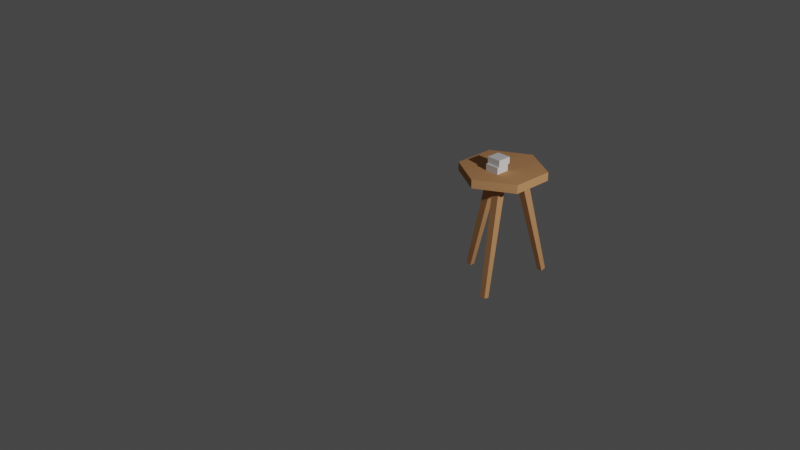 # Source: tripod-table.blend  (saved by Blender 2.92.15; exported with 4.5.12 LTS)
import bpy
from mathutils import Matrix  # noqa: F401  (used for matrix-valued properties, if any)

bpy.ops.wm.read_factory_settings(use_empty=True)
scene = bpy.context.scene
scene.name = 'Scene'

# ---- collections
col_collection = bpy.data.collections.new('Collection'); scene.collection.children.link(col_collection)

# ---- materials (node trees are filled in below, after node groups)
mat_m_brown = bpy.data.materials.new('m_brown')
mat_m_brown.alpha_threshold = 0.0
mat_m_brown.use_transparent_shadow = False
mat_m_brown.diffuse_color = (0.6038, 0.3001, 0.1357, 1.0)
mat_m_brown.roughness = 0.5
mat_m_white = bpy.data.materials.new('m_white')
mat_m_white.alpha_threshold = 0.0
mat_m_white.use_transparent_shadow = False
mat_m_white.roughness = 0.5

# ---- material node trees

# ---- world
world_world = bpy.data.worlds.new('World'); scene.world = world_world
world_world.use_nodes = True; world_world.node_tree.nodes.clear()
_N = world_world.node_tree.nodes; _L = world_world.node_tree.links
n0 = _N.new('ShaderNodeOutputWorld'); n0.name = 'World Output'; n0.location = (300, 300)
n1 = _N.new('ShaderNodeBackground'); n1.name = 'Background'; n1.location = (10, 300)
n1.inputs[0].default_value = (0.05088, 0.05088, 0.05088, 1.0)
_L.new(n1.outputs[0], n0.inputs[0])
n0.is_active_output = True
world_world.color = (0.05088, 0.05088, 0.05088)
world_world.use_sun_shadow = False
world_world.sun_shadow_jitter_overblur = 0.0

# ---- cameras
cam_camera = bpy.data.cameras.new('Camera')
cam_camera.clip_end = 100.0
cam_camera.ortho_scale = 7.314

# ---- lights
light_light = bpy.data.lights.new('Light', 'POINT')
light_light.transmission_factor = 0.0
light_light.energy = 1000.0
light_light.shadow_soft_size = 0.1
light_light.shadow_maximum_resolution = 0.006
light_light.use_absolute_resolution = True

# ---- meshes
me_cube_022 = bpy.data.meshes.new('Cube.022')
me_cube_022.from_pydata([(5.113, -7.103, -1.118), (2.206, -7.414, 0.871), (5.143, -5.802, -1.117), (2.252, -5.415, 0.8712), (6.409, -7.133, -1.108), (4.196, -7.461, 0.885), (6.439, -5.832, -1.108), (4.243, -5.461, 0.8852), (-8.429, 3.616, -0.9224), (-2.335, -2.313, 0.9761), (-7.165, 3.69, -0.9447), (-0.3926, -2.2, 0.9418), (-8.429, 2.351, -0.9454), (-2.335, -4.256, 0.9408), (-7.165, 2.425, -0.9677), (-0.3926, -4.142, 0.9064), (6.408, 13.35, -0.7357), (4.196, 1.187, 1.042), (6.439, 12.2, -0.7802), (4.243, -0.5865, 0.9739), (5.113, 13.38, -0.7448), (2.206, 1.233, 1.028), (5.143, 12.23, -0.7894), (2.252, -0.5401, 0.9599), (1.072, 6.908, 1.091), (1.072, 6.419, 1.239), (9.922, 1.946, 1.001), (9.922, 1.457, 1.148), (9.922, -7.977, 0.8201), (9.922, -8.466, 0.9677), (1.072, -12.94, 0.7298), (1.072, -13.43, 0.8774), (-7.777, -7.977, 0.8201), (-7.777, -8.466, 0.9677), (-7.777, 1.946, 1.001), (-7.777, 1.457, 1.148)], [], [(0, 1, 3, 2), (2, 3, 7, 6), (6, 7, 5, 4), (4, 5, 1, 0), (2, 6, 4, 0), (7, 3, 1, 5), (8, 9, 11, 10), (10, 11, 15, 14), (14, 15, 13, 12), (12, 13, 9, 8), (10, 14, 12, 8), (15, 11, 9, 13), (16, 17, 19, 18), (18, 19, 23, 22), (22, 23, 21, 20), (20, 21, 17, 16), (18, 22, 20, 16), (23, 19, 17, 21), (24, 25, 27, 26), (26, 27, 29, 28), (28, 29, 31, 30), (30, 31, 33, 32), (27, 25, 35, 33, 31, 29), (32, 33, 35, 34), (34, 35, 25, 24), (24, 26, 28, 30, 32, 34)])
me_cube_022.materials.append(mat_m_brown)
me_cube_022.use_remesh_preserve_volume = False
me_cube_022.use_remesh_preserve_attributes = False
me_cube_022.use_mirror_vertex_groups = False
me_cube_022.update()
me_cube_018 = bpy.data.meshes.new('Cube.018')
me_cube_018.from_pydata([(-16.07, 13.52, -12.04), (-16.07, 13.52, -10.6), (-16.07, 14.64, -12.04), (-16.07, 14.64, -10.6), (-14.31, 13.52, -12.04), (-14.31, 13.52, -10.6), (-14.31, 14.64, -12.04), (-14.31, 14.64, -10.6), (-16.07, 13.36, -13.49), (-16.07, 13.36, -12.04), (-16.07, 14.48, -13.49), (-16.07, 14.48, -12.04), (-14.31, 13.36, -13.49), (-14.31, 13.36, -12.04), (-14.31, 14.48, -13.49), (-14.31, 14.48, -12.04)], [], [(0, 1, 3, 2), (2, 3, 7, 6), (6, 7, 5, 4), (4, 5, 1, 0), (2, 6, 4, 0), (7, 3, 1, 5), (8, 9, 11, 10), (10, 11, 15, 14), (14, 15, 13, 12), (12, 13, 9, 8), (10, 14, 12, 8), (15, 11, 9, 13)])
me_cube_018.materials.append(mat_m_white)
me_cube_018.use_remesh_preserve_volume = False
me_cube_018.use_remesh_preserve_attributes = False
me_cube_018.use_mirror_vertex_groups = False
me_cube_018.update()

# ---- objects
ob_light = bpy.data.objects.new('Light', light_light)
ob_camera = bpy.data.objects.new('Camera', cam_camera)
ob_chair_001 = bpy.data.objects.new('chair.001', me_cube_022)
ob_soap_001 = bpy.data.objects.new('soap.001', me_cube_018)

# ---- transforms, parenting, visibility, modifiers, constraints
ob_light.location = (6.767, -1.88, 4.222)
ob_light.rotation_euler = (0.6503, 0.05522, 1.866)
ob_light.lock_rotations_4d = False
ob_light.empty_display_type = 'ARROWS'
ob_light.color = (0.0, 0.0, 0.0, 0.0)
ob_light.lineart.crease_threshold = 0.0
ob_camera.location = (8.651, -9.525, 6.465)
ob_camera.rotation_euler = (1.109, 0.0, 0.8149)
ob_camera.lock_rotations_4d = False
ob_camera.empty_display_type = 'ARROWS'
ob_camera.color = (0.0, 0.0, 0.0, 0.0)
ob_camera.display_type = 'WIRE'
ob_camera.lineart.crease_threshold = 0.0
ob_chair_001.location = (0.9968, -0.7604, 0.7101)
ob_chair_001.rotation_euler = (-0.2407, -0.0, 0.0)
ob_chair_001.scale = (0.05058, 0.05058, 0.6825)
ob_chair_001.lineart.crease_threshold = 0.0
ob_soap_001.location = (2.551, -3.021, 2.209)
ob_soap_001.scale = (0.09742, 0.1534, 0.05597)
ob_soap_001.lineart.crease_threshold = 0.0

# ---- collection membership
col_collection.objects.link(ob_light)
col_collection.objects.link(ob_camera)
col_collection.objects.link(ob_chair_001)
col_collection.objects.link(ob_soap_001)

# ---- scene / render settings (as saved in the file)
scene.camera = ob_camera
scene.frame_start = 1; scene.frame_end = 250; scene.frame_set(1)
scene.render.engine = 'BLENDER_EEVEE_NEXT'
scene.cycles.use_denoising = False
scene.cycles.samples = 128
scene.cycles.sampling_pattern = 'TABULATED_SOBOL'
scene.cycles.use_adaptive_sampling = False
scene.cycles.use_light_tree = False
scene.view_settings.view_transform = 'Filmic'
bpy.context.view_layer.update()
